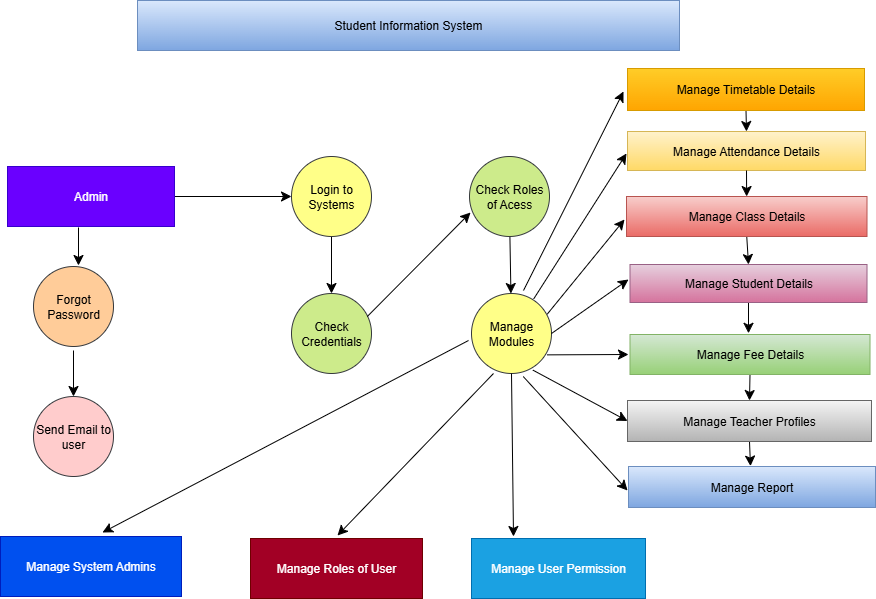

The diagram above was exported from draw.io. Its source (the exported page's mxGraphModel, read from the mxfile embedded in the PNG):
<mxGraphModel dx="1434" dy="1022" grid="0" gridSize="10" guides="1" tooltips="1" connect="1" arrows="1" fold="1" page="0" pageScale="1" pageWidth="850" pageHeight="1100" math="0" shadow="0">
  <root>
    <mxCell id="0" />
    <mxCell id="1" parent="0" />
    <mxCell id="VkbobpkZannGHs-IpczZ-42" value="" style="edgeStyle=none;curved=1;rounded=0;orthogonalLoop=1;jettySize=auto;html=1;fontSize=12;startSize=8;endSize=8;" edge="1" parent="1" source="VkbobpkZannGHs-IpczZ-3" target="VkbobpkZannGHs-IpczZ-5">
      <mxGeometry relative="1" as="geometry" />
    </mxCell>
    <mxCell id="VkbobpkZannGHs-IpczZ-3" value="Admin" style="rounded=0;whiteSpace=wrap;html=1;fillColor=#6a00ff;fontColor=#ffffff;strokeColor=#3700CC;" vertex="1" parent="1">
      <mxGeometry x="-277" y="-184" width="167" height="60" as="geometry" />
    </mxCell>
    <mxCell id="VkbobpkZannGHs-IpczZ-46" value="" style="edgeStyle=none;curved=1;rounded=0;orthogonalLoop=1;jettySize=auto;html=1;fontSize=12;startSize=8;endSize=8;" edge="1" parent="1" source="VkbobpkZannGHs-IpczZ-4" target="VkbobpkZannGHs-IpczZ-6">
      <mxGeometry relative="1" as="geometry" />
    </mxCell>
    <mxCell id="VkbobpkZannGHs-IpczZ-4" value="Check Roles of Acess" style="ellipse;whiteSpace=wrap;html=1;aspect=fixed;fillColor=#cdeb8b;strokeColor=#36393d;" vertex="1" parent="1">
      <mxGeometry x="185" y="-194" width="80" height="80" as="geometry" />
    </mxCell>
    <mxCell id="VkbobpkZannGHs-IpczZ-44" value="" style="edgeStyle=none;curved=1;rounded=0;orthogonalLoop=1;jettySize=auto;html=1;fontSize=12;startSize=8;endSize=8;" edge="1" parent="1" source="VkbobpkZannGHs-IpczZ-5" target="VkbobpkZannGHs-IpczZ-7">
      <mxGeometry relative="1" as="geometry" />
    </mxCell>
    <mxCell id="VkbobpkZannGHs-IpczZ-5" value="Login to Systems" style="ellipse;whiteSpace=wrap;html=1;aspect=fixed;fillColor=#ffff88;strokeColor=#36393d;" vertex="1" parent="1">
      <mxGeometry x="7" y="-194" width="80" height="80" as="geometry" />
    </mxCell>
    <mxCell id="VkbobpkZannGHs-IpczZ-6" value="Manage Modules" style="ellipse;whiteSpace=wrap;html=1;aspect=fixed;fillColor=#ffff88;strokeColor=#36393d;" vertex="1" parent="1">
      <mxGeometry x="187" y="-57" width="80" height="80" as="geometry" />
    </mxCell>
    <mxCell id="VkbobpkZannGHs-IpczZ-7" value="Check Credentials" style="ellipse;whiteSpace=wrap;html=1;aspect=fixed;fillColor=#cdeb8b;strokeColor=#36393d;" vertex="1" parent="1">
      <mxGeometry x="7" y="-57" width="80" height="80" as="geometry" />
    </mxCell>
    <mxCell id="VkbobpkZannGHs-IpczZ-8" value="Send Email to user" style="ellipse;whiteSpace=wrap;html=1;aspect=fixed;fillColor=#ffcccc;strokeColor=#36393d;" vertex="1" parent="1">
      <mxGeometry x="-251" y="46" width="80" height="80" as="geometry" />
    </mxCell>
    <mxCell id="VkbobpkZannGHs-IpczZ-9" value="Forgot Password" style="ellipse;whiteSpace=wrap;html=1;aspect=fixed;fillColor=#ffcc99;strokeColor=#36393d;" vertex="1" parent="1">
      <mxGeometry x="-251" y="-84" width="80" height="80" as="geometry" />
    </mxCell>
    <mxCell id="VkbobpkZannGHs-IpczZ-10" value="Manage System Admins" style="rounded=0;whiteSpace=wrap;html=1;fillColor=#0050ef;fontColor=#ffffff;strokeColor=#001DBC;" vertex="1" parent="1">
      <mxGeometry x="-284" y="186" width="181" height="60" as="geometry" />
    </mxCell>
    <mxCell id="VkbobpkZannGHs-IpczZ-11" value="Manage User Permission" style="rounded=0;whiteSpace=wrap;html=1;fillColor=#1ba1e2;fontColor=#ffffff;strokeColor=#006EAF;" vertex="1" parent="1">
      <mxGeometry x="187" y="188" width="174" height="60" as="geometry" />
    </mxCell>
    <mxCell id="VkbobpkZannGHs-IpczZ-12" value="Manage Roles of User" style="rounded=0;whiteSpace=wrap;html=1;fillColor=#a20025;fontColor=#ffffff;strokeColor=#6F0000;" vertex="1" parent="1">
      <mxGeometry x="-34" y="188" width="172" height="60" as="geometry" />
    </mxCell>
    <mxCell id="VkbobpkZannGHs-IpczZ-31" style="edgeStyle=none;curved=1;rounded=0;orthogonalLoop=1;jettySize=auto;html=1;exitX=0.5;exitY=1;exitDx=0;exitDy=0;entryX=0.5;entryY=0;entryDx=0;entryDy=0;fontSize=12;startSize=8;endSize=8;" edge="1" parent="1" source="VkbobpkZannGHs-IpczZ-13" target="VkbobpkZannGHs-IpczZ-30">
      <mxGeometry relative="1" as="geometry" />
    </mxCell>
    <mxCell id="VkbobpkZannGHs-IpczZ-13" value="Manage Timetable Details" style="rounded=0;whiteSpace=wrap;html=1;fillColor=#ffcd28;gradientColor=#ffa500;strokeColor=#d79b00;" vertex="1" parent="1">
      <mxGeometry x="343" y="-282" width="237" height="42" as="geometry" />
    </mxCell>
    <mxCell id="VkbobpkZannGHs-IpczZ-22" style="edgeStyle=none;curved=1;rounded=0;orthogonalLoop=1;jettySize=auto;html=1;exitX=0.5;exitY=1;exitDx=0;exitDy=0;entryX=0.5;entryY=0;entryDx=0;entryDy=0;fontSize=12;startSize=8;endSize=8;" edge="1" parent="1" source="VkbobpkZannGHs-IpczZ-15" target="VkbobpkZannGHs-IpczZ-16">
      <mxGeometry relative="1" as="geometry" />
    </mxCell>
    <mxCell id="VkbobpkZannGHs-IpczZ-15" value="Manage Class Details" style="rounded=0;whiteSpace=wrap;html=1;fillColor=#f8cecc;gradientColor=#ea6b66;strokeColor=#b85450;" vertex="1" parent="1">
      <mxGeometry x="342" y="-154" width="240.5" height="40" as="geometry" />
    </mxCell>
    <mxCell id="VkbobpkZannGHs-IpczZ-23" style="edgeStyle=none;curved=1;rounded=0;orthogonalLoop=1;jettySize=auto;html=1;exitX=0.5;exitY=1;exitDx=0;exitDy=0;fontSize=12;startSize=8;endSize=8;" edge="1" parent="1" source="VkbobpkZannGHs-IpczZ-16">
      <mxGeometry relative="1" as="geometry">
        <mxPoint x="464" y="-17.199981689453125" as="targetPoint" />
      </mxGeometry>
    </mxCell>
    <mxCell id="VkbobpkZannGHs-IpczZ-16" value="Manage Student Details" style="rounded=0;whiteSpace=wrap;html=1;fillColor=#e6d0de;gradientColor=#d5739d;strokeColor=#996185;" vertex="1" parent="1">
      <mxGeometry x="345.5" y="-86" width="237" height="38" as="geometry" />
    </mxCell>
    <mxCell id="VkbobpkZannGHs-IpczZ-24" style="edgeStyle=none;curved=1;rounded=0;orthogonalLoop=1;jettySize=auto;html=1;exitX=0.5;exitY=1;exitDx=0;exitDy=0;entryX=0.5;entryY=0;entryDx=0;entryDy=0;fontSize=12;startSize=8;endSize=8;" edge="1" parent="1" source="VkbobpkZannGHs-IpczZ-17" target="VkbobpkZannGHs-IpczZ-18">
      <mxGeometry relative="1" as="geometry" />
    </mxCell>
    <mxCell id="VkbobpkZannGHs-IpczZ-17" value="Manage Fee Details" style="rounded=0;whiteSpace=wrap;html=1;fillColor=#d5e8d4;gradientColor=#97d077;strokeColor=#82b366;" vertex="1" parent="1">
      <mxGeometry x="345.5" y="-16" width="240" height="40" as="geometry" />
    </mxCell>
    <mxCell id="VkbobpkZannGHs-IpczZ-25" style="edgeStyle=none;curved=1;rounded=0;orthogonalLoop=1;jettySize=auto;html=1;exitX=0.5;exitY=1;exitDx=0;exitDy=0;fontSize=12;startSize=8;endSize=8;" edge="1" parent="1" source="VkbobpkZannGHs-IpczZ-18">
      <mxGeometry relative="1" as="geometry">
        <mxPoint x="466" y="115.60003662109375" as="targetPoint" />
      </mxGeometry>
    </mxCell>
    <mxCell id="VkbobpkZannGHs-IpczZ-18" value="Manage Teacher Profiles" style="rounded=0;whiteSpace=wrap;html=1;fillColor=#f5f5f5;gradientColor=#b3b3b3;strokeColor=#666666;" vertex="1" parent="1">
      <mxGeometry x="343" y="50" width="244" height="41" as="geometry" />
    </mxCell>
    <mxCell id="VkbobpkZannGHs-IpczZ-19" value="Manage Report" style="rounded=0;whiteSpace=wrap;html=1;fillColor=#dae8fc;gradientColor=#7ea6e0;strokeColor=#6c8ebf;" vertex="1" parent="1">
      <mxGeometry x="344" y="116" width="247" height="41" as="geometry" />
    </mxCell>
    <mxCell id="VkbobpkZannGHs-IpczZ-30" value="Manage Attendance Details" style="rounded=0;whiteSpace=wrap;html=1;fillColor=#fff2cc;gradientColor=#ffd966;strokeColor=#d6b656;" vertex="1" parent="1">
      <mxGeometry x="343" y="-219" width="238" height="39" as="geometry" />
    </mxCell>
    <mxCell id="VkbobpkZannGHs-IpczZ-39" value="" style="endArrow=classic;html=1;rounded=0;fontSize=12;startSize=8;endSize=8;curved=1;exitX=0.5;exitY=1;exitDx=0;exitDy=0;" edge="1" parent="1" source="VkbobpkZannGHs-IpczZ-30" target="VkbobpkZannGHs-IpczZ-15">
      <mxGeometry width="50" height="50" relative="1" as="geometry">
        <mxPoint x="134" y="-21" as="sourcePoint" />
        <mxPoint x="184" y="-71" as="targetPoint" />
      </mxGeometry>
    </mxCell>
    <mxCell id="VkbobpkZannGHs-IpczZ-40" value="" style="endArrow=classic;html=1;rounded=0;fontSize=12;startSize=8;endSize=8;curved=1;" edge="1" parent="1">
      <mxGeometry width="50" height="50" relative="1" as="geometry">
        <mxPoint x="-206" y="-123" as="sourcePoint" />
        <mxPoint x="-206" y="-85" as="targetPoint" />
      </mxGeometry>
    </mxCell>
    <mxCell id="VkbobpkZannGHs-IpczZ-41" value="" style="endArrow=classic;html=1;rounded=0;fontSize=12;startSize=8;endSize=8;curved=1;entryX=0.5;entryY=0;entryDx=0;entryDy=0;" edge="1" parent="1" target="VkbobpkZannGHs-IpczZ-8">
      <mxGeometry width="50" height="50" relative="1" as="geometry">
        <mxPoint x="-211" as="sourcePoint" />
        <mxPoint x="184" y="-71" as="targetPoint" />
      </mxGeometry>
    </mxCell>
    <mxCell id="VkbobpkZannGHs-IpczZ-45" value="" style="endArrow=classic;html=1;rounded=0;fontSize=12;startSize=8;endSize=8;curved=1;exitX=0.947;exitY=0.288;exitDx=0;exitDy=0;exitPerimeter=0;entryX=0.013;entryY=0.7;entryDx=0;entryDy=0;entryPerimeter=0;" edge="1" parent="1" source="VkbobpkZannGHs-IpczZ-7" target="VkbobpkZannGHs-IpczZ-4">
      <mxGeometry width="50" height="50" relative="1" as="geometry">
        <mxPoint x="134" y="-21" as="sourcePoint" />
        <mxPoint x="184" y="-71" as="targetPoint" />
      </mxGeometry>
    </mxCell>
    <mxCell id="VkbobpkZannGHs-IpczZ-47" value="" style="endArrow=classic;html=1;rounded=0;fontSize=12;startSize=8;endSize=8;curved=1;" edge="1" parent="1">
      <mxGeometry width="50" height="50" relative="1" as="geometry">
        <mxPoint x="184" y="-10" as="sourcePoint" />
        <mxPoint x="-182" y="182" as="targetPoint" />
      </mxGeometry>
    </mxCell>
    <mxCell id="VkbobpkZannGHs-IpczZ-48" value="" style="endArrow=classic;html=1;rounded=0;fontSize=12;startSize=8;endSize=8;curved=1;exitX=0.275;exitY=1;exitDx=0;exitDy=0;exitPerimeter=0;" edge="1" parent="1" source="VkbobpkZannGHs-IpczZ-6">
      <mxGeometry width="50" height="50" relative="1" as="geometry">
        <mxPoint x="134" y="-21" as="sourcePoint" />
        <mxPoint x="53" y="185" as="targetPoint" />
      </mxGeometry>
    </mxCell>
    <mxCell id="VkbobpkZannGHs-IpczZ-49" value="" style="endArrow=classic;html=1;rounded=0;fontSize=12;startSize=8;endSize=8;curved=1;exitX=0.5;exitY=1;exitDx=0;exitDy=0;" edge="1" parent="1" source="VkbobpkZannGHs-IpczZ-6">
      <mxGeometry width="50" height="50" relative="1" as="geometry">
        <mxPoint x="134" y="-21" as="sourcePoint" />
        <mxPoint x="229" y="186" as="targetPoint" />
      </mxGeometry>
    </mxCell>
    <mxCell id="VkbobpkZannGHs-IpczZ-50" value="" style="endArrow=classic;html=1;rounded=0;fontSize=12;startSize=8;endSize=8;curved=1;" edge="1" parent="1">
      <mxGeometry width="50" height="50" relative="1" as="geometry">
        <mxPoint x="239" y="-60" as="sourcePoint" />
        <mxPoint x="339" y="-259" as="targetPoint" />
      </mxGeometry>
    </mxCell>
    <mxCell id="VkbobpkZannGHs-IpczZ-51" value="" style="endArrow=classic;html=1;rounded=0;fontSize=12;startSize=8;endSize=8;curved=1;exitX=0.778;exitY=0.067;exitDx=0;exitDy=0;exitPerimeter=0;" edge="1" parent="1" source="VkbobpkZannGHs-IpczZ-6">
      <mxGeometry width="50" height="50" relative="1" as="geometry">
        <mxPoint x="134" y="-21" as="sourcePoint" />
        <mxPoint x="342" y="-197" as="targetPoint" />
      </mxGeometry>
    </mxCell>
    <mxCell id="VkbobpkZannGHs-IpczZ-53" value="" style="endArrow=classic;html=1;rounded=0;fontSize=12;startSize=8;endSize=8;curved=1;exitX=1;exitY=0.5;exitDx=0;exitDy=0;" edge="1" parent="1" source="VkbobpkZannGHs-IpczZ-6">
      <mxGeometry width="50" height="50" relative="1" as="geometry">
        <mxPoint x="134" y="-21" as="sourcePoint" />
        <mxPoint x="344" y="-71" as="targetPoint" />
      </mxGeometry>
    </mxCell>
    <mxCell id="VkbobpkZannGHs-IpczZ-54" value="" style="endArrow=classic;html=1;rounded=0;fontSize=12;startSize=8;endSize=8;curved=1;exitX=0.947;exitY=0.767;exitDx=0;exitDy=0;exitPerimeter=0;" edge="1" parent="1" source="VkbobpkZannGHs-IpczZ-6">
      <mxGeometry width="50" height="50" relative="1" as="geometry">
        <mxPoint x="134" y="-21" as="sourcePoint" />
        <mxPoint x="344" y="4" as="targetPoint" />
      </mxGeometry>
    </mxCell>
    <mxCell id="VkbobpkZannGHs-IpczZ-55" value="" style="endArrow=classic;html=1;rounded=0;fontSize=12;startSize=8;endSize=8;curved=1;exitX=0.768;exitY=0.958;exitDx=0;exitDy=0;exitPerimeter=0;entryX=0;entryY=0.5;entryDx=0;entryDy=0;" edge="1" parent="1" source="VkbobpkZannGHs-IpczZ-6" target="VkbobpkZannGHs-IpczZ-18">
      <mxGeometry width="50" height="50" relative="1" as="geometry">
        <mxPoint x="134" y="-21" as="sourcePoint" />
        <mxPoint x="184" y="-71" as="targetPoint" />
      </mxGeometry>
    </mxCell>
    <mxCell id="VkbobpkZannGHs-IpczZ-56" value="" style="endArrow=classic;html=1;rounded=0;fontSize=12;startSize=8;endSize=8;curved=1;exitX=0.647;exitY=1.038;exitDx=0;exitDy=0;exitPerimeter=0;" edge="1" parent="1" source="VkbobpkZannGHs-IpczZ-6">
      <mxGeometry width="50" height="50" relative="1" as="geometry">
        <mxPoint x="134" y="-21" as="sourcePoint" />
        <mxPoint x="343" y="140" as="targetPoint" />
      </mxGeometry>
    </mxCell>
    <mxCell id="VkbobpkZannGHs-IpczZ-57" value="" style="endArrow=classic;html=1;rounded=0;fontSize=12;startSize=8;endSize=8;curved=1;exitX=0.947;exitY=0.258;exitDx=0;exitDy=0;exitPerimeter=0;" edge="1" parent="1" source="VkbobpkZannGHs-IpczZ-6">
      <mxGeometry width="50" height="50" relative="1" as="geometry">
        <mxPoint x="134" y="-21" as="sourcePoint" />
        <mxPoint x="340" y="-131" as="targetPoint" />
      </mxGeometry>
    </mxCell>
    <mxCell id="VkbobpkZannGHs-IpczZ-58" value="Student Information System" style="rounded=0;whiteSpace=wrap;html=1;fillColor=#dae8fc;strokeColor=#6c8ebf;gradientColor=#7ea6e0;" vertex="1" parent="1">
      <mxGeometry x="-147" y="-350" width="542" height="50" as="geometry" />
    </mxCell>
  </root>
</mxGraphModel>